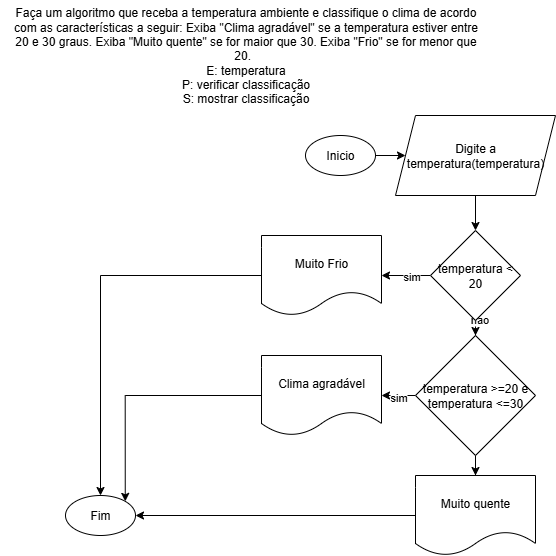

The diagram above was exported from draw.io. Its source (the exported page's mxGraphModel, read from the mxfile embedded in the PNG):
<mxGraphModel dx="1106" dy="571" grid="1" gridSize="10" guides="1" tooltips="1" connect="1" arrows="1" fold="1" page="1" pageScale="1" pageWidth="827" pageHeight="1169" math="0" shadow="0">
  <root>
    <mxCell id="0" />
    <mxCell id="1" parent="0" />
    <mxCell id="hJbG1FpUrg89WQtDg9Xn-4" value="" style="edgeStyle=orthogonalEdgeStyle;rounded=0;orthogonalLoop=1;jettySize=auto;html=1;" parent="1" source="hJbG1FpUrg89WQtDg9Xn-1" target="rHm3EVWgjTvUNEK-C-YR-1" edge="1">
      <mxGeometry relative="1" as="geometry">
        <mxPoint x="490" y="200" as="targetPoint" />
        <Array as="points" />
      </mxGeometry>
    </mxCell>
    <mxCell id="hJbG1FpUrg89WQtDg9Xn-1" value="Inicio" style="ellipse;whiteSpace=wrap;html=1;" parent="1" vertex="1">
      <mxGeometry x="360" y="160" width="70" height="40" as="geometry" />
    </mxCell>
    <mxCell id="hJbG1FpUrg89WQtDg9Xn-2" value="&lt;div&gt;Faça um algoritmo que receba a temperatura ambiente e classifique o clima de acordo &lt;br&gt;com as características a seguir: Exiba &quot;Clima agradável&quot; se a temperatura estiver entre &lt;br&gt;20 e 30 graus. Exiba &quot;Muito quente&quot; se for maior que 30. Exiba &quot;Frio&quot; se for menor que &lt;br&gt;20.&amp;nbsp;&amp;nbsp;&lt;/div&gt;&lt;div&gt;E: temperatura&lt;/div&gt;&lt;div&gt;P: verificar classificação&lt;/div&gt;&lt;div&gt;S: mostrar classificação&lt;/div&gt;" style="text;html=1;align=center;verticalAlign=middle;resizable=0;points=[];autosize=1;strokeColor=none;fillColor=none;" parent="1" vertex="1">
      <mxGeometry x="55" y="25" width="490" height="110" as="geometry" />
    </mxCell>
    <mxCell id="4Vmjh37ArE7oA8R7upvc-49" style="edgeStyle=orthogonalEdgeStyle;rounded=0;orthogonalLoop=1;jettySize=auto;html=1;" edge="1" parent="1" source="rHm3EVWgjTvUNEK-C-YR-1" target="4Vmjh37ArE7oA8R7upvc-3">
      <mxGeometry relative="1" as="geometry" />
    </mxCell>
    <mxCell id="rHm3EVWgjTvUNEK-C-YR-1" value="Digite a temperatura(temperatura)" style="shape=parallelogram;perimeter=parallelogramPerimeter;whiteSpace=wrap;html=1;fixedSize=1;" parent="1" vertex="1">
      <mxGeometry x="450" y="140" width="160" height="80" as="geometry" />
    </mxCell>
    <mxCell id="4Vmjh37ArE7oA8R7upvc-6" value="" style="edgeStyle=orthogonalEdgeStyle;rounded=0;orthogonalLoop=1;jettySize=auto;html=1;" edge="1" parent="1" source="4Vmjh37ArE7oA8R7upvc-3" target="4Vmjh37ArE7oA8R7upvc-5">
      <mxGeometry relative="1" as="geometry" />
    </mxCell>
    <mxCell id="4Vmjh37ArE7oA8R7upvc-30" value="sim" style="edgeLabel;html=1;align=center;verticalAlign=middle;resizable=0;points=[];" vertex="1" connectable="0" parent="4Vmjh37ArE7oA8R7upvc-6">
      <mxGeometry x="-0.2" relative="1" as="geometry">
        <mxPoint as="offset" />
      </mxGeometry>
    </mxCell>
    <mxCell id="4Vmjh37ArE7oA8R7upvc-8" value="" style="edgeStyle=orthogonalEdgeStyle;rounded=0;orthogonalLoop=1;jettySize=auto;html=1;" edge="1" parent="1" source="4Vmjh37ArE7oA8R7upvc-3" target="4Vmjh37ArE7oA8R7upvc-7">
      <mxGeometry relative="1" as="geometry" />
    </mxCell>
    <mxCell id="4Vmjh37ArE7oA8R7upvc-35" value="nao" style="edgeLabel;html=1;align=center;verticalAlign=middle;resizable=0;points=[];" vertex="1" connectable="0" parent="4Vmjh37ArE7oA8R7upvc-8">
      <mxGeometry x="0.28" y="-3" relative="1" as="geometry">
        <mxPoint as="offset" />
      </mxGeometry>
    </mxCell>
    <mxCell id="4Vmjh37ArE7oA8R7upvc-3" value="temperatura &amp;lt; 20" style="rhombus;whiteSpace=wrap;html=1;" vertex="1" parent="1">
      <mxGeometry x="485" y="255" width="90" height="90" as="geometry" />
    </mxCell>
    <mxCell id="4Vmjh37ArE7oA8R7upvc-41" style="edgeStyle=orthogonalEdgeStyle;rounded=0;orthogonalLoop=1;jettySize=auto;html=1;entryX=0.5;entryY=0;entryDx=0;entryDy=0;" edge="1" parent="1" source="4Vmjh37ArE7oA8R7upvc-5" target="4Vmjh37ArE7oA8R7upvc-40">
      <mxGeometry relative="1" as="geometry" />
    </mxCell>
    <mxCell id="4Vmjh37ArE7oA8R7upvc-5" value="Muito Frio" style="shape=document;whiteSpace=wrap;html=1;boundedLbl=1;" vertex="1" parent="1">
      <mxGeometry x="316" y="260" width="120" height="80" as="geometry" />
    </mxCell>
    <mxCell id="4Vmjh37ArE7oA8R7upvc-10" value="" style="edgeStyle=orthogonalEdgeStyle;rounded=0;orthogonalLoop=1;jettySize=auto;html=1;" edge="1" parent="1" source="4Vmjh37ArE7oA8R7upvc-7" target="4Vmjh37ArE7oA8R7upvc-9">
      <mxGeometry relative="1" as="geometry" />
    </mxCell>
    <mxCell id="4Vmjh37ArE7oA8R7upvc-31" value="sim" style="edgeLabel;html=1;align=center;verticalAlign=middle;resizable=0;points=[];" vertex="1" connectable="0" parent="4Vmjh37ArE7oA8R7upvc-10">
      <mxGeometry x="-0.2" y="1" relative="1" as="geometry">
        <mxPoint as="offset" />
      </mxGeometry>
    </mxCell>
    <mxCell id="4Vmjh37ArE7oA8R7upvc-51" value="" style="edgeStyle=orthogonalEdgeStyle;rounded=0;orthogonalLoop=1;jettySize=auto;html=1;" edge="1" parent="1" source="4Vmjh37ArE7oA8R7upvc-7" target="4Vmjh37ArE7oA8R7upvc-50">
      <mxGeometry relative="1" as="geometry" />
    </mxCell>
    <mxCell id="4Vmjh37ArE7oA8R7upvc-7" value="temperatura &amp;gt;=20 e temperatura &amp;lt;=30" style="rhombus;whiteSpace=wrap;html=1;" vertex="1" parent="1">
      <mxGeometry x="470" y="360" width="120" height="120" as="geometry" />
    </mxCell>
    <mxCell id="4Vmjh37ArE7oA8R7upvc-44" style="edgeStyle=orthogonalEdgeStyle;rounded=0;orthogonalLoop=1;jettySize=auto;html=1;entryX=1;entryY=0;entryDx=0;entryDy=0;" edge="1" parent="1" source="4Vmjh37ArE7oA8R7upvc-9" target="4Vmjh37ArE7oA8R7upvc-40">
      <mxGeometry relative="1" as="geometry" />
    </mxCell>
    <mxCell id="4Vmjh37ArE7oA8R7upvc-9" value="Clima agradável" style="shape=document;whiteSpace=wrap;html=1;boundedLbl=1;" vertex="1" parent="1">
      <mxGeometry x="316" y="380" width="120" height="80" as="geometry" />
    </mxCell>
    <mxCell id="4Vmjh37ArE7oA8R7upvc-40" value="Fim" style="ellipse;whiteSpace=wrap;html=1;" vertex="1" parent="1">
      <mxGeometry x="120" y="520" width="70" height="40" as="geometry" />
    </mxCell>
    <mxCell id="4Vmjh37ArE7oA8R7upvc-52" style="edgeStyle=orthogonalEdgeStyle;rounded=0;orthogonalLoop=1;jettySize=auto;html=1;entryX=1;entryY=0.5;entryDx=0;entryDy=0;" edge="1" parent="1" source="4Vmjh37ArE7oA8R7upvc-50" target="4Vmjh37ArE7oA8R7upvc-40">
      <mxGeometry relative="1" as="geometry" />
    </mxCell>
    <mxCell id="4Vmjh37ArE7oA8R7upvc-50" value="Muito quente" style="shape=document;whiteSpace=wrap;html=1;boundedLbl=1;" vertex="1" parent="1">
      <mxGeometry x="470" y="500" width="120" height="80" as="geometry" />
    </mxCell>
  </root>
</mxGraphModel>